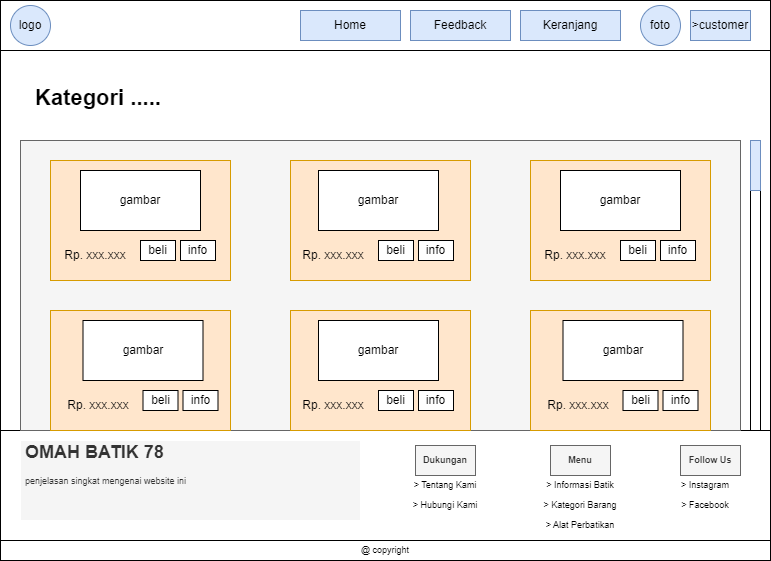

The diagram above was exported from draw.io. Its source (the exported page's mxGraphModel, read from the mxfile embedded in the PNG):
<mxGraphModel dx="868" dy="431" grid="1" gridSize="10" guides="1" tooltips="1" connect="1" arrows="1" fold="1" page="1" pageScale="1" pageWidth="850" pageHeight="1100" math="0" shadow="0">
  <root>
    <mxCell id="8TCshKJLB8fBbVv-LRNu-0" />
    <mxCell id="8TCshKJLB8fBbVv-LRNu-1" parent="8TCshKJLB8fBbVv-LRNu-0" />
    <mxCell id="8TCshKJLB8fBbVv-LRNu-2" value="" style="rounded=0;whiteSpace=wrap;html=1;" parent="8TCshKJLB8fBbVv-LRNu-1" vertex="1">
      <mxGeometry x="50" y="90" width="770" height="540" as="geometry" />
    </mxCell>
    <mxCell id="8TCshKJLB8fBbVv-LRNu-3" value="" style="rounded=0;whiteSpace=wrap;html=1;" parent="8TCshKJLB8fBbVv-LRNu-1" vertex="1">
      <mxGeometry x="50" y="90" width="770" height="50" as="geometry" />
    </mxCell>
    <mxCell id="8TCshKJLB8fBbVv-LRNu-4" value="Keranjang" style="text;html=1;strokeColor=#6c8ebf;fillColor=#dae8fc;align=center;verticalAlign=middle;whiteSpace=wrap;rounded=0;" parent="8TCshKJLB8fBbVv-LRNu-1" vertex="1">
      <mxGeometry x="570" y="100" width="100" height="30" as="geometry" />
    </mxCell>
    <mxCell id="8TCshKJLB8fBbVv-LRNu-5" value="&amp;gt;customer" style="text;html=1;strokeColor=#6c8ebf;fillColor=#dae8fc;align=center;verticalAlign=middle;whiteSpace=wrap;rounded=0;" parent="8TCshKJLB8fBbVv-LRNu-1" vertex="1">
      <mxGeometry x="740" y="100" width="60" height="30" as="geometry" />
    </mxCell>
    <mxCell id="8TCshKJLB8fBbVv-LRNu-6" value="logo" style="ellipse;whiteSpace=wrap;html=1;aspect=fixed;fillColor=#dae8fc;strokeColor=#6c8ebf;" parent="8TCshKJLB8fBbVv-LRNu-1" vertex="1">
      <mxGeometry x="60" y="95" width="40" height="40" as="geometry" />
    </mxCell>
    <mxCell id="8TCshKJLB8fBbVv-LRNu-8" value="" style="rounded=0;whiteSpace=wrap;html=1;" parent="8TCshKJLB8fBbVv-LRNu-1" vertex="1">
      <mxGeometry x="50" y="520" width="770" height="130" as="geometry" />
    </mxCell>
    <mxCell id="8TCshKJLB8fBbVv-LRNu-14" value="Home" style="text;html=1;strokeColor=#6c8ebf;fillColor=#dae8fc;align=center;verticalAlign=middle;whiteSpace=wrap;rounded=0;" parent="8TCshKJLB8fBbVv-LRNu-1" vertex="1">
      <mxGeometry x="350" y="100" width="100" height="30" as="geometry" />
    </mxCell>
    <mxCell id="8TCshKJLB8fBbVv-LRNu-15" value="" style="rounded=0;whiteSpace=wrap;html=1;" parent="8TCshKJLB8fBbVv-LRNu-1" vertex="1">
      <mxGeometry x="50" y="630" width="770" height="20" as="geometry" />
    </mxCell>
    <mxCell id="8TCshKJLB8fBbVv-LRNu-16" value="@ copyright" style="text;html=1;strokeColor=none;fillColor=none;align=center;verticalAlign=middle;whiteSpace=wrap;rounded=0;fontSize=9;" parent="8TCshKJLB8fBbVv-LRNu-1" vertex="1">
      <mxGeometry x="405" y="630" width="60" height="20" as="geometry" />
    </mxCell>
    <mxCell id="8TCshKJLB8fBbVv-LRNu-17" value="&lt;h1&gt;OMAH BATIK 78&lt;/h1&gt;&lt;div&gt;penjelasan singkat mengenai website ini&lt;/div&gt;" style="text;html=1;strokeColor=#FFFFFF;fillColor=#f5f5f5;spacing=5;spacingTop=-20;whiteSpace=wrap;overflow=hidden;rounded=0;fontSize=9;fontColor=#333333;" parent="8TCshKJLB8fBbVv-LRNu-1" vertex="1">
      <mxGeometry x="70" y="530" width="340" height="80" as="geometry" />
    </mxCell>
    <mxCell id="8TCshKJLB8fBbVv-LRNu-18" value="&lt;b&gt;Menu&lt;/b&gt;" style="text;html=1;strokeColor=#666666;fillColor=#f5f5f5;align=center;verticalAlign=middle;whiteSpace=wrap;rounded=0;fontSize=9;fontColor=#333333;" parent="8TCshKJLB8fBbVv-LRNu-1" vertex="1">
      <mxGeometry x="600" y="535" width="60" height="30" as="geometry" />
    </mxCell>
    <mxCell id="8TCshKJLB8fBbVv-LRNu-19" value="&lt;b&gt;Dukungan&lt;/b&gt;" style="text;html=1;strokeColor=#666666;fillColor=#f5f5f5;align=center;verticalAlign=middle;whiteSpace=wrap;rounded=0;fontSize=9;fontColor=#333333;" parent="8TCshKJLB8fBbVv-LRNu-1" vertex="1">
      <mxGeometry x="465" y="535" width="60" height="30" as="geometry" />
    </mxCell>
    <mxCell id="8TCshKJLB8fBbVv-LRNu-20" value="&lt;b&gt;Follow Us&lt;/b&gt;" style="text;html=1;strokeColor=#666666;fillColor=#f5f5f5;align=center;verticalAlign=middle;whiteSpace=wrap;rounded=0;fontSize=9;fontColor=#333333;" parent="8TCshKJLB8fBbVv-LRNu-1" vertex="1">
      <mxGeometry x="730" y="535" width="60" height="30" as="geometry" />
    </mxCell>
    <mxCell id="8TCshKJLB8fBbVv-LRNu-21" value="&amp;gt; Tentang Kami" style="text;html=1;strokeColor=none;fillColor=none;align=center;verticalAlign=middle;whiteSpace=wrap;rounded=0;fontSize=9;" parent="8TCshKJLB8fBbVv-LRNu-1" vertex="1">
      <mxGeometry x="460" y="565" width="70" height="20" as="geometry" />
    </mxCell>
    <mxCell id="8TCshKJLB8fBbVv-LRNu-22" value="&amp;gt; Hubungi Kami" style="text;html=1;strokeColor=none;fillColor=none;align=center;verticalAlign=middle;whiteSpace=wrap;rounded=0;fontSize=9;" parent="8TCshKJLB8fBbVv-LRNu-1" vertex="1">
      <mxGeometry x="460" y="585" width="70" height="20" as="geometry" />
    </mxCell>
    <mxCell id="8TCshKJLB8fBbVv-LRNu-23" value="&amp;gt; Instagram" style="text;html=1;strokeColor=none;fillColor=none;align=center;verticalAlign=middle;whiteSpace=wrap;rounded=0;fontSize=9;" parent="8TCshKJLB8fBbVv-LRNu-1" vertex="1">
      <mxGeometry x="720" y="565" width="70" height="20" as="geometry" />
    </mxCell>
    <mxCell id="8TCshKJLB8fBbVv-LRNu-24" value="&amp;gt; Facebook" style="text;html=1;strokeColor=none;fillColor=none;align=center;verticalAlign=middle;whiteSpace=wrap;rounded=0;fontSize=9;" parent="8TCshKJLB8fBbVv-LRNu-1" vertex="1">
      <mxGeometry x="720" y="585" width="70" height="20" as="geometry" />
    </mxCell>
    <mxCell id="8TCshKJLB8fBbVv-LRNu-25" value="&amp;gt; Informasi Batik" style="text;html=1;strokeColor=none;fillColor=none;align=center;verticalAlign=middle;whiteSpace=wrap;rounded=0;fontSize=9;" parent="8TCshKJLB8fBbVv-LRNu-1" vertex="1">
      <mxGeometry x="590" y="565" width="80" height="20" as="geometry" />
    </mxCell>
    <mxCell id="8TCshKJLB8fBbVv-LRNu-26" value="&amp;gt; Kategori Barang" style="text;html=1;strokeColor=none;fillColor=none;align=center;verticalAlign=middle;whiteSpace=wrap;rounded=0;fontSize=9;" parent="8TCshKJLB8fBbVv-LRNu-1" vertex="1">
      <mxGeometry x="590" y="585" width="80" height="20" as="geometry" />
    </mxCell>
    <mxCell id="8TCshKJLB8fBbVv-LRNu-27" value="&amp;gt; Alat Perbatikan" style="text;html=1;strokeColor=none;fillColor=none;align=center;verticalAlign=middle;whiteSpace=wrap;rounded=0;fontSize=9;" parent="8TCshKJLB8fBbVv-LRNu-1" vertex="1">
      <mxGeometry x="590" y="605" width="80" height="20" as="geometry" />
    </mxCell>
    <mxCell id="8TCshKJLB8fBbVv-LRNu-28" value="foto" style="ellipse;whiteSpace=wrap;html=1;aspect=fixed;fillColor=#dae8fc;strokeColor=#6c8ebf;" parent="8TCshKJLB8fBbVv-LRNu-1" vertex="1">
      <mxGeometry x="690" y="95" width="40" height="40" as="geometry" />
    </mxCell>
    <mxCell id="8TCshKJLB8fBbVv-LRNu-33" value="&lt;h1&gt;Kategori .....&lt;/h1&gt;" style="text;html=1;strokeColor=none;fillColor=none;spacing=5;spacingTop=-20;whiteSpace=wrap;overflow=hidden;rounded=0;fontSize=11;fontColor=#000000;" parent="8TCshKJLB8fBbVv-LRNu-1" vertex="1">
      <mxGeometry x="80" y="170" width="180" height="40" as="geometry" />
    </mxCell>
    <mxCell id="8TCshKJLB8fBbVv-LRNu-37" value="" style="rounded=0;whiteSpace=wrap;html=1;strokeColor=#666666;fontSize=11;fillColor=#f5f5f5;fontColor=#333333;" parent="8TCshKJLB8fBbVv-LRNu-1" vertex="1">
      <mxGeometry x="70" y="230" width="720" height="290" as="geometry" />
    </mxCell>
    <mxCell id="8TCshKJLB8fBbVv-LRNu-38" value="" style="rounded=0;whiteSpace=wrap;html=1;strokeColor=#d79b00;fontSize=11;fillColor=#ffe6cc;" parent="8TCshKJLB8fBbVv-LRNu-1" vertex="1">
      <mxGeometry x="100" y="250" width="180" height="120" as="geometry" />
    </mxCell>
    <mxCell id="8TCshKJLB8fBbVv-LRNu-39" value="" style="rounded=0;whiteSpace=wrap;html=1;strokeColor=#d79b00;fontSize=11;fillColor=#ffe6cc;" parent="8TCshKJLB8fBbVv-LRNu-1" vertex="1">
      <mxGeometry x="340" y="250" width="180" height="120" as="geometry" />
    </mxCell>
    <mxCell id="8TCshKJLB8fBbVv-LRNu-40" value="" style="rounded=0;whiteSpace=wrap;html=1;strokeColor=#d79b00;fontSize=11;fillColor=#ffe6cc;" parent="8TCshKJLB8fBbVv-LRNu-1" vertex="1">
      <mxGeometry x="580" y="250" width="180" height="120" as="geometry" />
    </mxCell>
    <mxCell id="MReOCqQnQXmbrPBFwoAV-0" value="" style="rounded=0;whiteSpace=wrap;html=1;strokeColor=#d79b00;fontSize=11;fillColor=#ffe6cc;" parent="8TCshKJLB8fBbVv-LRNu-1" vertex="1">
      <mxGeometry x="100" y="400" width="180" height="120" as="geometry" />
    </mxCell>
    <mxCell id="MReOCqQnQXmbrPBFwoAV-1" value="" style="rounded=0;whiteSpace=wrap;html=1;strokeColor=#d79b00;fontSize=11;fillColor=#ffe6cc;" parent="8TCshKJLB8fBbVv-LRNu-1" vertex="1">
      <mxGeometry x="340" y="400" width="180" height="120" as="geometry" />
    </mxCell>
    <mxCell id="MReOCqQnQXmbrPBFwoAV-2" value="" style="rounded=0;whiteSpace=wrap;html=1;strokeColor=#d79b00;fontSize=11;fillColor=#ffe6cc;" parent="8TCshKJLB8fBbVv-LRNu-1" vertex="1">
      <mxGeometry x="580" y="400" width="180" height="120" as="geometry" />
    </mxCell>
    <mxCell id="MReOCqQnQXmbrPBFwoAV-3" value="" style="rounded=0;whiteSpace=wrap;html=1;" parent="8TCshKJLB8fBbVv-LRNu-1" vertex="1">
      <mxGeometry x="800" y="230" width="10" height="290" as="geometry" />
    </mxCell>
    <mxCell id="MReOCqQnQXmbrPBFwoAV-4" value="" style="rounded=0;whiteSpace=wrap;html=1;fillColor=#dae8fc;strokeColor=#6c8ebf;" parent="8TCshKJLB8fBbVv-LRNu-1" vertex="1">
      <mxGeometry x="800" y="230" width="10" height="50" as="geometry" />
    </mxCell>
    <mxCell id="MReOCqQnQXmbrPBFwoAV-5" value="gambar" style="rounded=0;whiteSpace=wrap;html=1;" parent="8TCshKJLB8fBbVv-LRNu-1" vertex="1">
      <mxGeometry x="130" y="260" width="120" height="60" as="geometry" />
    </mxCell>
    <mxCell id="MReOCqQnQXmbrPBFwoAV-6" value="beli" style="rounded=0;whiteSpace=wrap;html=1;" parent="8TCshKJLB8fBbVv-LRNu-1" vertex="1">
      <mxGeometry x="190" y="330" width="35" height="20" as="geometry" />
    </mxCell>
    <mxCell id="MReOCqQnQXmbrPBFwoAV-8" value="info" style="rounded=0;whiteSpace=wrap;html=1;" parent="8TCshKJLB8fBbVv-LRNu-1" vertex="1">
      <mxGeometry x="230" y="330" width="35" height="20" as="geometry" />
    </mxCell>
    <mxCell id="MReOCqQnQXmbrPBFwoAV-9" value="Rp. xxx.xxx" style="text;html=1;strokeColor=none;fillColor=none;align=center;verticalAlign=middle;whiteSpace=wrap;rounded=0;" parent="8TCshKJLB8fBbVv-LRNu-1" vertex="1">
      <mxGeometry x="110" y="330" width="70" height="30" as="geometry" />
    </mxCell>
    <mxCell id="MReOCqQnQXmbrPBFwoAV-10" value="gambar" style="rounded=0;whiteSpace=wrap;html=1;" parent="8TCshKJLB8fBbVv-LRNu-1" vertex="1">
      <mxGeometry x="368" y="260" width="120" height="60" as="geometry" />
    </mxCell>
    <mxCell id="MReOCqQnQXmbrPBFwoAV-11" value="beli" style="rounded=0;whiteSpace=wrap;html=1;" parent="8TCshKJLB8fBbVv-LRNu-1" vertex="1">
      <mxGeometry x="428" y="330" width="35" height="20" as="geometry" />
    </mxCell>
    <mxCell id="MReOCqQnQXmbrPBFwoAV-12" value="info" style="rounded=0;whiteSpace=wrap;html=1;" parent="8TCshKJLB8fBbVv-LRNu-1" vertex="1">
      <mxGeometry x="468" y="330" width="35" height="20" as="geometry" />
    </mxCell>
    <mxCell id="MReOCqQnQXmbrPBFwoAV-13" value="Rp. xxx.xxx" style="text;html=1;strokeColor=none;fillColor=none;align=center;verticalAlign=middle;whiteSpace=wrap;rounded=0;" parent="8TCshKJLB8fBbVv-LRNu-1" vertex="1">
      <mxGeometry x="348" y="330" width="70" height="30" as="geometry" />
    </mxCell>
    <mxCell id="MReOCqQnQXmbrPBFwoAV-14" value="gambar" style="rounded=0;whiteSpace=wrap;html=1;" parent="8TCshKJLB8fBbVv-LRNu-1" vertex="1">
      <mxGeometry x="610" y="260" width="120" height="60" as="geometry" />
    </mxCell>
    <mxCell id="MReOCqQnQXmbrPBFwoAV-15" value="beli" style="rounded=0;whiteSpace=wrap;html=1;" parent="8TCshKJLB8fBbVv-LRNu-1" vertex="1">
      <mxGeometry x="670" y="330" width="35" height="20" as="geometry" />
    </mxCell>
    <mxCell id="MReOCqQnQXmbrPBFwoAV-16" value="info" style="rounded=0;whiteSpace=wrap;html=1;" parent="8TCshKJLB8fBbVv-LRNu-1" vertex="1">
      <mxGeometry x="710" y="330" width="35" height="20" as="geometry" />
    </mxCell>
    <mxCell id="MReOCqQnQXmbrPBFwoAV-17" value="Rp. xxx.xxx" style="text;html=1;strokeColor=none;fillColor=none;align=center;verticalAlign=middle;whiteSpace=wrap;rounded=0;" parent="8TCshKJLB8fBbVv-LRNu-1" vertex="1">
      <mxGeometry x="590" y="330" width="70" height="30" as="geometry" />
    </mxCell>
    <mxCell id="MReOCqQnQXmbrPBFwoAV-18" value="gambar" style="rounded=0;whiteSpace=wrap;html=1;" parent="8TCshKJLB8fBbVv-LRNu-1" vertex="1">
      <mxGeometry x="132.5" y="410" width="120" height="60" as="geometry" />
    </mxCell>
    <mxCell id="MReOCqQnQXmbrPBFwoAV-19" value="beli" style="rounded=0;whiteSpace=wrap;html=1;" parent="8TCshKJLB8fBbVv-LRNu-1" vertex="1">
      <mxGeometry x="192.5" y="480" width="35" height="20" as="geometry" />
    </mxCell>
    <mxCell id="MReOCqQnQXmbrPBFwoAV-20" value="info" style="rounded=0;whiteSpace=wrap;html=1;" parent="8TCshKJLB8fBbVv-LRNu-1" vertex="1">
      <mxGeometry x="232.5" y="480" width="35" height="20" as="geometry" />
    </mxCell>
    <mxCell id="MReOCqQnQXmbrPBFwoAV-21" value="Rp. xxx.xxx" style="text;html=1;strokeColor=none;fillColor=none;align=center;verticalAlign=middle;whiteSpace=wrap;rounded=0;" parent="8TCshKJLB8fBbVv-LRNu-1" vertex="1">
      <mxGeometry x="112.5" y="480" width="70" height="30" as="geometry" />
    </mxCell>
    <mxCell id="MReOCqQnQXmbrPBFwoAV-22" value="gambar" style="rounded=0;whiteSpace=wrap;html=1;" parent="8TCshKJLB8fBbVv-LRNu-1" vertex="1">
      <mxGeometry x="368" y="410" width="120" height="60" as="geometry" />
    </mxCell>
    <mxCell id="MReOCqQnQXmbrPBFwoAV-23" value="beli" style="rounded=0;whiteSpace=wrap;html=1;" parent="8TCshKJLB8fBbVv-LRNu-1" vertex="1">
      <mxGeometry x="428" y="480" width="35" height="20" as="geometry" />
    </mxCell>
    <mxCell id="MReOCqQnQXmbrPBFwoAV-24" value="info" style="rounded=0;whiteSpace=wrap;html=1;" parent="8TCshKJLB8fBbVv-LRNu-1" vertex="1">
      <mxGeometry x="468" y="480" width="35" height="20" as="geometry" />
    </mxCell>
    <mxCell id="MReOCqQnQXmbrPBFwoAV-25" value="Rp. xxx.xxx" style="text;html=1;strokeColor=none;fillColor=none;align=center;verticalAlign=middle;whiteSpace=wrap;rounded=0;" parent="8TCshKJLB8fBbVv-LRNu-1" vertex="1">
      <mxGeometry x="348" y="480" width="70" height="30" as="geometry" />
    </mxCell>
    <mxCell id="MReOCqQnQXmbrPBFwoAV-26" value="gambar" style="rounded=0;whiteSpace=wrap;html=1;" parent="8TCshKJLB8fBbVv-LRNu-1" vertex="1">
      <mxGeometry x="612.5" y="410" width="120" height="60" as="geometry" />
    </mxCell>
    <mxCell id="MReOCqQnQXmbrPBFwoAV-27" value="beli" style="rounded=0;whiteSpace=wrap;html=1;" parent="8TCshKJLB8fBbVv-LRNu-1" vertex="1">
      <mxGeometry x="672.5" y="480" width="35" height="20" as="geometry" />
    </mxCell>
    <mxCell id="MReOCqQnQXmbrPBFwoAV-28" value="info" style="rounded=0;whiteSpace=wrap;html=1;" parent="8TCshKJLB8fBbVv-LRNu-1" vertex="1">
      <mxGeometry x="712.5" y="480" width="35" height="20" as="geometry" />
    </mxCell>
    <mxCell id="MReOCqQnQXmbrPBFwoAV-29" value="Rp. xxx.xxx" style="text;html=1;strokeColor=none;fillColor=none;align=center;verticalAlign=middle;whiteSpace=wrap;rounded=0;" parent="8TCshKJLB8fBbVv-LRNu-1" vertex="1">
      <mxGeometry x="592.5" y="480" width="70" height="30" as="geometry" />
    </mxCell>
    <mxCell id="jRvOtOp3uu8MoAWRuEzv-0" value="Feedback" style="text;html=1;strokeColor=#6c8ebf;fillColor=#dae8fc;align=center;verticalAlign=middle;whiteSpace=wrap;rounded=0;" parent="8TCshKJLB8fBbVv-LRNu-1" vertex="1">
      <mxGeometry x="460" y="100" width="100" height="30" as="geometry" />
    </mxCell>
  </root>
</mxGraphModel>